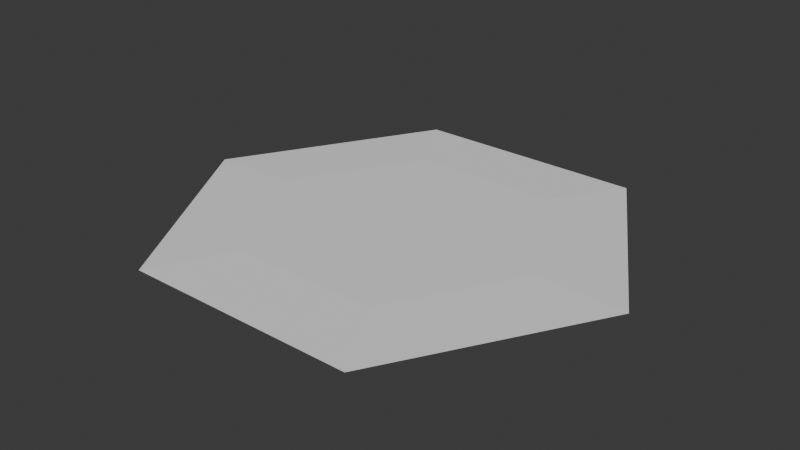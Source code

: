 # Source: FlatTile.001.blend  (saved by Blender 4.0.36; exported with 4.5.12 LTS)
import bpy
from mathutils import Matrix  # noqa: F401  (used for matrix-valued properties, if any)

bpy.ops.wm.read_factory_settings(use_empty=True)
scene = bpy.context.scene
scene.name = 'Scene'

# ---- collections
col_collection = bpy.data.collections.new('Collection'); scene.collection.children.link(col_collection)

# ---- world
world_world = bpy.data.worlds.new('World'); scene.world = world_world
world_world.use_nodes = True; world_world.node_tree.nodes.clear()
_N = world_world.node_tree.nodes; _L = world_world.node_tree.links
n0 = _N.new('ShaderNodeOutputWorld'); n0.name = 'World Output'; n0.location = (300, 300)
n1 = _N.new('ShaderNodeBackground'); n1.name = 'Background'; n1.location = (10, 300)
n1.inputs[0].default_value = (0.05088, 0.05088, 0.05088, 1.0)
_L.new(n1.outputs[0], n0.inputs[0])
n0.is_active_output = True
world_world.color = (0.05088, 0.05088, 0.05088)
world_world.use_sun_shadow = False
world_world.sun_shadow_jitter_overblur = 0.0

# ---- meshes
me_circle = bpy.data.meshes.new('Circle')
me_circle.from_pydata([(-2.55, 4.417, 0.0), (-5.101, -1.841e-07, 0.0), (-2.55, -4.417, 0.0), (2.55, -4.417, 0.0), (5.101, 1.841e-07, 0.0), (2.55, 4.417, 0.0), (-3.191, -3.155e-07, 0.05485), (-1.595, 2.763, 0.05485), (-1.595, -2.763, 0.05485), (1.595, -2.763, 0.05485), (3.191, 3.155e-07, 0.05485), (1.595, 2.763, 0.05485)], [], [(8, 9, 10, 6), (7, 6, 10, 11), (6, 7, 0, 1), (8, 6, 1, 2), (9, 8, 2, 3), (10, 9, 3, 4), (11, 10, 4, 5), (7, 11, 5, 0)])
_uv = me_circle.uv_layers.new(name='UVMap')
_uv.uv.foreach_set('vector', [0.3473, 0.2318, 0.657, 0.2318, 0.8119, 0.5, 0.1925, 0.5, 0.3473, 0.7682, 0.1925, 0.5, 0.8119, 0.5, 0.657, 0.7682, 0.1925, 0.5, 0.3473, 0.7682, 0.2547, 0.9287, 0.007115, 0.5, 0.3473, 0.2318, 0.1925, 0.5, 0.007115, 0.5, 0.2547, 0.07126, 0.657, 0.2318, 0.3473, 0.2318, 0.2547, 0.07126, 0.7497, 0.07126, 0.8119, 0.5, 0.657, 0.2318, 0.7497, 0.07126, 0.9973, 0.5, 0.657, 0.7682, 0.8119, 0.5, 0.9973, 0.5, 0.7497, 0.9287, 0.3473, 0.7682, 0.657, 0.7682, 0.7497, 0.9287, 0.2547, 0.9287])
me_circle.update()

# ---- objects
ob_flattile = bpy.data.objects.new('FlatTile', me_circle)

# ---- transforms, parenting, visibility, modifiers, constraints
ob_flattile.location = (0.0, 0.0, 0.0)

# ---- collection membership
col_collection.objects.link(ob_flattile)

# ---- scene / render settings (as saved in the file)
scene.frame_start = 1; scene.frame_end = 250; scene.frame_set(1)
scene.render.engine = 'BLENDER_EEVEE_NEXT'
scene.cycles.sampling_pattern = 'TABULATED_SOBOL'
bpy.context.view_layer.update()

# ---- added for rendering (the .blend has no active camera and no usable light): camera, sun
cam_auto = bpy.data.cameras.new('AutoCamera')
cam_auto.lens = 50.0
cam_auto.sensor_width = 36.0
cam_auto.clip_end = 1000.0
ob_auto_camera = bpy.data.objects.new('AutoCamera', cam_auto)
scene.collection.objects.link(ob_auto_camera)
ob_auto_camera.location = (12.4858, -14.983, 10.0161)
ob_auto_camera.rotation_euler = (1.09748, -7.21219e-08, 0.694738)
scene.camera = ob_auto_camera
light_auto_sun = bpy.data.lights.new('AutoSun', 'SUN')
light_auto_sun.energy = 3.0
light_auto_sun.angle = 0.0523599
ob_auto_sun = bpy.data.objects.new('AutoSun', light_auto_sun)
scene.collection.objects.link(ob_auto_sun)
ob_auto_sun.rotation_euler = (0.872665, 0.174533, 0.523599)
bpy.context.view_layer.update()
